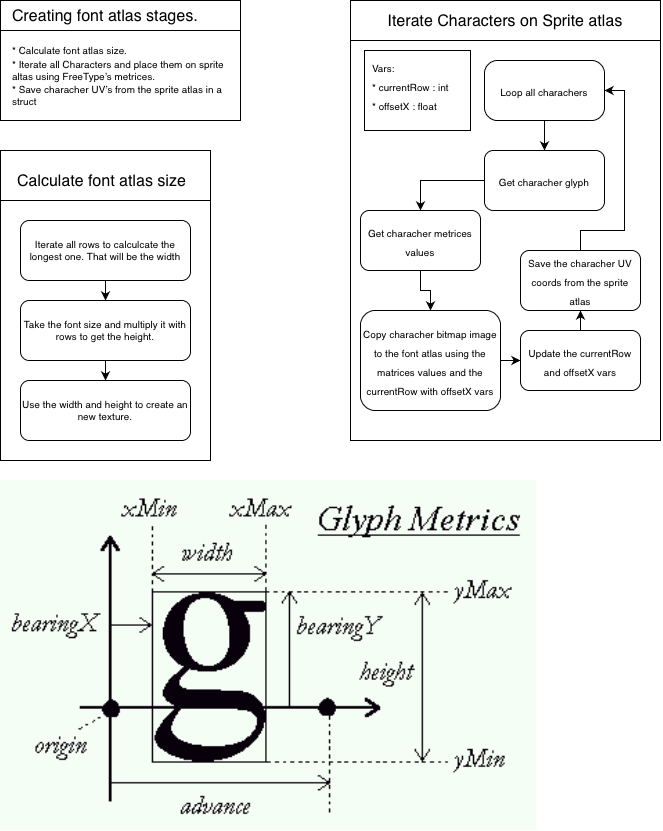

The diagram above was exported from draw.io. Its source (the exported page's mxGraphModel, read from the mxfile embedded in the PNG):
<mxGraphModel dx="1085" dy="933" grid="1" gridSize="10" guides="1" tooltips="1" connect="1" arrows="1" fold="1" page="1" pageScale="1" pageWidth="827" pageHeight="1169" math="0" shadow="0">
  <root>
    <mxCell id="0" />
    <mxCell id="1" parent="0" />
    <mxCell id="CPUjtKk0clkeQP01m6a4-27" value="" style="rounded=0;whiteSpace=wrap;html=1;fontSize=10;align=left;" vertex="1" parent="1">
      <mxGeometry x="390" y="40" width="310" height="440" as="geometry" />
    </mxCell>
    <mxCell id="CPUjtKk0clkeQP01m6a4-36" value="" style="rounded=0;whiteSpace=wrap;html=1;fontSize=16;align=left;" vertex="1" parent="1">
      <mxGeometry x="404" y="90" width="106" height="80" as="geometry" />
    </mxCell>
    <mxCell id="CPUjtKk0clkeQP01m6a4-13" value="" style="rounded=0;whiteSpace=wrap;html=1;fontSize=16;align=left;" vertex="1" parent="1">
      <mxGeometry x="40" y="190" width="210" height="310" as="geometry" />
    </mxCell>
    <mxCell id="CPUjtKk0clkeQP01m6a4-5" value="" style="rounded=0;whiteSpace=wrap;html=1;fontSize=18;" vertex="1" parent="1">
      <mxGeometry x="40" y="40" width="240" height="120" as="geometry" />
    </mxCell>
    <mxCell id="CPUjtKk0clkeQP01m6a4-6" value="&lt;font style=&quot;font-size: 16px;&quot;&gt;Creating font atlas stages.&lt;/font&gt;" style="text;html=1;strokeColor=none;fillColor=none;align=left;verticalAlign=middle;whiteSpace=wrap;rounded=0;fontSize=16;" vertex="1" parent="1">
      <mxGeometry x="50" y="40" width="220" height="30" as="geometry" />
    </mxCell>
    <mxCell id="CPUjtKk0clkeQP01m6a4-7" value="* Calculate font atlas size." style="text;html=1;strokeColor=none;fillColor=none;align=left;verticalAlign=middle;whiteSpace=wrap;rounded=0;fontSize=10;" vertex="1" parent="1">
      <mxGeometry x="50" y="80" width="220" height="20" as="geometry" />
    </mxCell>
    <mxCell id="CPUjtKk0clkeQP01m6a4-8" value="" style="endArrow=none;html=1;fontSize=10;exitX=0;exitY=0.25;exitDx=0;exitDy=0;" edge="1" parent="1" source="CPUjtKk0clkeQP01m6a4-5">
      <mxGeometry width="50" height="50" relative="1" as="geometry">
        <mxPoint x="40" y="58" as="sourcePoint" />
        <mxPoint x="280" y="70" as="targetPoint" />
      </mxGeometry>
    </mxCell>
    <mxCell id="CPUjtKk0clkeQP01m6a4-9" value="* Iterate all Characters and place them on sprite altas using FreeType’s metrices." style="text;html=1;strokeColor=none;fillColor=none;align=left;verticalAlign=middle;whiteSpace=wrap;rounded=0;fontSize=10;" vertex="1" parent="1">
      <mxGeometry x="50" y="100" width="220" height="20" as="geometry" />
    </mxCell>
    <mxCell id="CPUjtKk0clkeQP01m6a4-11" value="* Save characher UV’s from the sprite atlas in a struct&amp;nbsp;" style="text;html=1;strokeColor=none;fillColor=none;align=left;verticalAlign=middle;whiteSpace=wrap;rounded=0;fontSize=10;" vertex="1" parent="1">
      <mxGeometry x="50" y="130" width="220" height="10" as="geometry" />
    </mxCell>
    <mxCell id="CPUjtKk0clkeQP01m6a4-12" value="Calculate font atlas size&amp;nbsp;" style="text;html=1;strokeColor=none;fillColor=none;align=left;verticalAlign=middle;whiteSpace=wrap;rounded=0;fontSize=16;" vertex="1" parent="1">
      <mxGeometry x="55" y="210" width="180" height="20" as="geometry" />
    </mxCell>
    <mxCell id="CPUjtKk0clkeQP01m6a4-14" value="" style="endArrow=none;html=1;fontSize=16;" edge="1" parent="1">
      <mxGeometry width="50" height="50" relative="1" as="geometry">
        <mxPoint x="40" y="240" as="sourcePoint" />
        <mxPoint x="250" y="240" as="targetPoint" />
        <Array as="points" />
      </mxGeometry>
    </mxCell>
    <mxCell id="CPUjtKk0clkeQP01m6a4-25" style="edgeStyle=orthogonalEdgeStyle;rounded=0;orthogonalLoop=1;jettySize=auto;html=1;entryX=0.5;entryY=0;entryDx=0;entryDy=0;fontSize=10;" edge="1" parent="1" source="CPUjtKk0clkeQP01m6a4-19" target="CPUjtKk0clkeQP01m6a4-20">
      <mxGeometry relative="1" as="geometry" />
    </mxCell>
    <mxCell id="CPUjtKk0clkeQP01m6a4-19" value="Iterate all rows to calculcate the longest one. That will be the width" style="rounded=1;whiteSpace=wrap;html=1;fontSize=10;align=center;" vertex="1" parent="1">
      <mxGeometry x="60" y="260" width="170" height="60" as="geometry" />
    </mxCell>
    <mxCell id="CPUjtKk0clkeQP01m6a4-26" style="edgeStyle=orthogonalEdgeStyle;rounded=0;orthogonalLoop=1;jettySize=auto;html=1;entryX=0.5;entryY=0;entryDx=0;entryDy=0;fontSize=10;" edge="1" parent="1" source="CPUjtKk0clkeQP01m6a4-20" target="CPUjtKk0clkeQP01m6a4-24">
      <mxGeometry relative="1" as="geometry" />
    </mxCell>
    <mxCell id="CPUjtKk0clkeQP01m6a4-20" value="Take the font size and multiply it with rows to get the height." style="rounded=1;whiteSpace=wrap;html=1;fontSize=10;align=center;" vertex="1" parent="1">
      <mxGeometry x="60" y="340" width="170" height="60" as="geometry" />
    </mxCell>
    <mxCell id="CPUjtKk0clkeQP01m6a4-24" value="Use the width and height to create an new texture." style="rounded=1;whiteSpace=wrap;html=1;fontSize=10;align=center;" vertex="1" parent="1">
      <mxGeometry x="60" y="420" width="170" height="60" as="geometry" />
    </mxCell>
    <mxCell id="CPUjtKk0clkeQP01m6a4-28" value="Iterate Characters on Sprite atlas" style="text;html=1;strokeColor=none;fillColor=none;align=center;verticalAlign=middle;whiteSpace=wrap;rounded=0;fontSize=16;" vertex="1" parent="1">
      <mxGeometry x="390" y="50" width="310" height="20" as="geometry" />
    </mxCell>
    <mxCell id="CPUjtKk0clkeQP01m6a4-30" value="" style="endArrow=none;html=1;fontSize=16;" edge="1" parent="1">
      <mxGeometry width="50" height="50" relative="1" as="geometry">
        <mxPoint x="390" y="80" as="sourcePoint" />
        <mxPoint x="700" y="80" as="targetPoint" />
      </mxGeometry>
    </mxCell>
    <mxCell id="CPUjtKk0clkeQP01m6a4-34" style="edgeStyle=orthogonalEdgeStyle;rounded=0;orthogonalLoop=1;jettySize=auto;html=1;entryX=0.5;entryY=0;entryDx=0;entryDy=0;fontSize=16;" edge="1" parent="1" source="CPUjtKk0clkeQP01m6a4-31" target="CPUjtKk0clkeQP01m6a4-32">
      <mxGeometry relative="1" as="geometry" />
    </mxCell>
    <mxCell id="CPUjtKk0clkeQP01m6a4-31" value="&lt;font size=&quot;1&quot;&gt;Loop all charachers&lt;/font&gt;" style="rounded=1;whiteSpace=wrap;html=1;fontSize=16;align=center;arcSize=22;" vertex="1" parent="1">
      <mxGeometry x="524" y="100" width="120" height="60" as="geometry" />
    </mxCell>
    <mxCell id="CPUjtKk0clkeQP01m6a4-40" style="edgeStyle=orthogonalEdgeStyle;rounded=0;orthogonalLoop=1;jettySize=auto;html=1;entryX=0.5;entryY=0;entryDx=0;entryDy=0;fontSize=16;" edge="1" parent="1" source="CPUjtKk0clkeQP01m6a4-32" target="CPUjtKk0clkeQP01m6a4-37">
      <mxGeometry relative="1" as="geometry" />
    </mxCell>
    <mxCell id="CPUjtKk0clkeQP01m6a4-32" value="&lt;font size=&quot;1&quot;&gt;Get characher glyph&lt;/font&gt;" style="rounded=1;whiteSpace=wrap;html=1;fontSize=16;align=center;" vertex="1" parent="1">
      <mxGeometry x="524" y="190" width="120" height="60" as="geometry" />
    </mxCell>
    <mxCell id="CPUjtKk0clkeQP01m6a4-35" value="&lt;div&gt;&lt;span style=&quot;font-size: x-small&quot;&gt;Vars:&lt;/span&gt;&lt;/div&gt;&lt;div&gt;&lt;font size=&quot;1&quot;&gt;* currentRow : int&lt;/font&gt;&lt;/div&gt;&lt;div&gt;&lt;font size=&quot;1&quot;&gt;* offsetX : float&amp;nbsp;&lt;/font&gt;&lt;/div&gt;" style="text;html=1;strokeColor=none;fillColor=none;align=left;verticalAlign=top;whiteSpace=wrap;rounded=0;fontSize=16;" vertex="1" parent="1">
      <mxGeometry x="410" y="90" width="100" height="50" as="geometry" />
    </mxCell>
    <mxCell id="CPUjtKk0clkeQP01m6a4-42" style="edgeStyle=orthogonalEdgeStyle;rounded=0;orthogonalLoop=1;jettySize=auto;html=1;entryX=0.5;entryY=0;entryDx=0;entryDy=0;fontSize=16;" edge="1" parent="1" source="CPUjtKk0clkeQP01m6a4-37" target="CPUjtKk0clkeQP01m6a4-41">
      <mxGeometry relative="1" as="geometry" />
    </mxCell>
    <mxCell id="CPUjtKk0clkeQP01m6a4-37" value="&lt;font size=&quot;1&quot;&gt;Get characher metrices&lt;br&gt;values&lt;/font&gt;" style="rounded=1;whiteSpace=wrap;html=1;fontSize=16;align=center;" vertex="1" parent="1">
      <mxGeometry x="400" y="250" width="120" height="60" as="geometry" />
    </mxCell>
    <mxCell id="CPUjtKk0clkeQP01m6a4-47" style="edgeStyle=orthogonalEdgeStyle;rounded=0;orthogonalLoop=1;jettySize=auto;html=1;entryX=0;entryY=0.5;entryDx=0;entryDy=0;fontSize=16;" edge="1" parent="1" source="CPUjtKk0clkeQP01m6a4-41" target="CPUjtKk0clkeQP01m6a4-46">
      <mxGeometry relative="1" as="geometry" />
    </mxCell>
    <mxCell id="CPUjtKk0clkeQP01m6a4-41" value="&lt;font size=&quot;1&quot;&gt;Copy characher bitmap image to the font atlas using the matrices values and the currentRow with offsetX vars&lt;/font&gt;" style="rounded=1;whiteSpace=wrap;html=1;fontSize=16;align=center;" vertex="1" parent="1">
      <mxGeometry x="400" y="350" width="140" height="100" as="geometry" />
    </mxCell>
    <mxCell id="CPUjtKk0clkeQP01m6a4-49" style="edgeStyle=orthogonalEdgeStyle;rounded=0;orthogonalLoop=1;jettySize=auto;html=1;entryX=1;entryY=0.5;entryDx=0;entryDy=0;fontSize=16;" edge="1" parent="1" source="CPUjtKk0clkeQP01m6a4-43" target="CPUjtKk0clkeQP01m6a4-31">
      <mxGeometry relative="1" as="geometry">
        <Array as="points">
          <mxPoint x="620" y="270" />
          <mxPoint x="664" y="270" />
          <mxPoint x="664" y="130" />
        </Array>
      </mxGeometry>
    </mxCell>
    <mxCell id="CPUjtKk0clkeQP01m6a4-43" value="&lt;font size=&quot;1&quot;&gt;Save the characher UV coords from the sprite atlas&lt;/font&gt;" style="rounded=1;whiteSpace=wrap;html=1;fontSize=16;align=center;" vertex="1" parent="1">
      <mxGeometry x="560" y="290" width="120" height="60" as="geometry" />
    </mxCell>
    <mxCell id="CPUjtKk0clkeQP01m6a4-48" style="edgeStyle=orthogonalEdgeStyle;rounded=0;orthogonalLoop=1;jettySize=auto;html=1;entryX=0.5;entryY=1;entryDx=0;entryDy=0;fontSize=16;" edge="1" parent="1" source="CPUjtKk0clkeQP01m6a4-46" target="CPUjtKk0clkeQP01m6a4-43">
      <mxGeometry relative="1" as="geometry" />
    </mxCell>
    <mxCell id="CPUjtKk0clkeQP01m6a4-46" value="&lt;font size=&quot;1&quot;&gt;Update the currentRow and offsetX vars&lt;/font&gt;" style="rounded=1;whiteSpace=wrap;html=1;fontSize=16;align=center;" vertex="1" parent="1">
      <mxGeometry x="560" y="370" width="120" height="60" as="geometry" />
    </mxCell>
    <mxCell id="CPUjtKk0clkeQP01m6a4-52" value="" style="shape=image;imageAspect=0;aspect=fixed;verticalLabelPosition=bottom;verticalAlign=top;rounded=0;sketch=0;image=https://www.freetype.org/freetype2/docs/tutorial/metrics.png;" vertex="1" parent="1">
      <mxGeometry x="40" y="520" width="536.76" height="350" as="geometry" />
    </mxCell>
  </root>
</mxGraphModel>